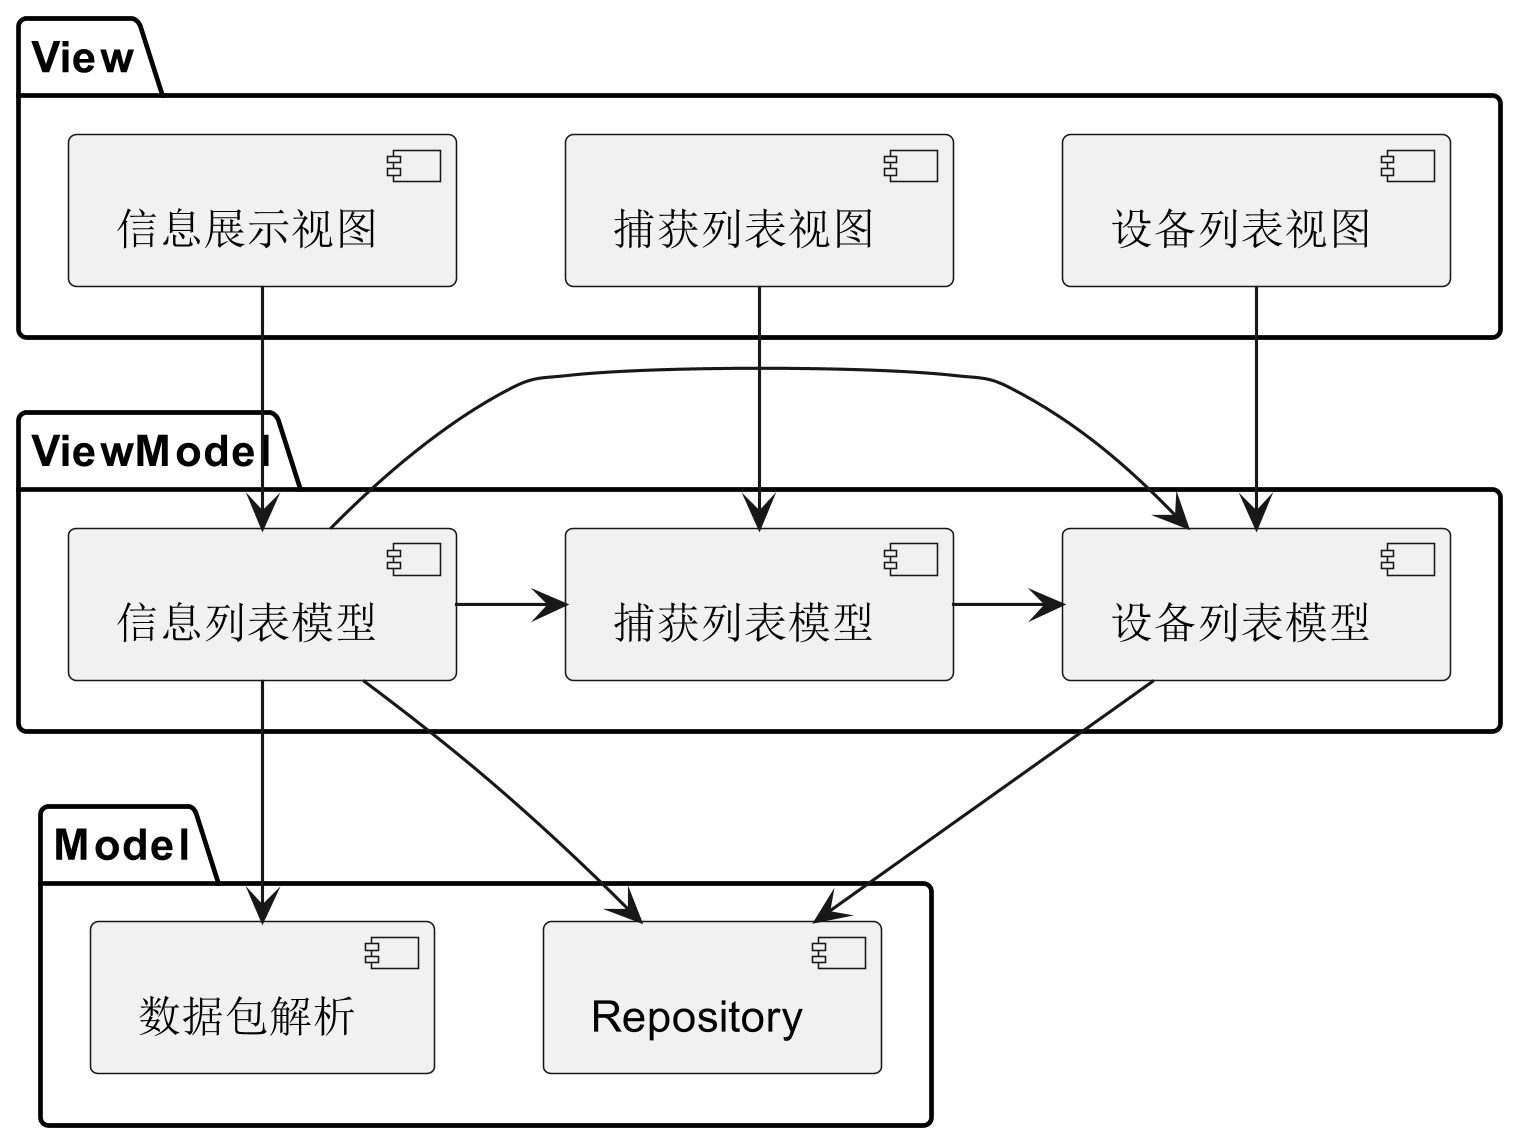

The diagram above was rendered by PlantUML. Its source (embedded in the PNG):
@startuml
'https://plantuml.com/component-diagram

skinparam dpi 300

package View {
    component 设备列表视图 as DeviceListView
    component 捕获列表视图 as CaptureListView
    component 信息展示视图 as InfoView
}

package ViewModel {
    component 设备列表模型 as DeviceListViewModel
    component 捕获列表模型 as CaptureListViewModel
    component 信息列表模型 as InfoViewModel
}

package Model {
    component 数据包解析 as PacketParse
    component Repository
}

DeviceListView --> DeviceListViewModel
CaptureListView --> CaptureListViewModel
InfoView --> InfoViewModel

CaptureListViewModel -> DeviceListViewModel
InfoViewModel -> DeviceListViewModel
InfoViewModel -> CaptureListViewModel

InfoViewModel--> PacketParse
InfoViewModel --> Repository
DeviceListViewModel --> Repository


@enduml